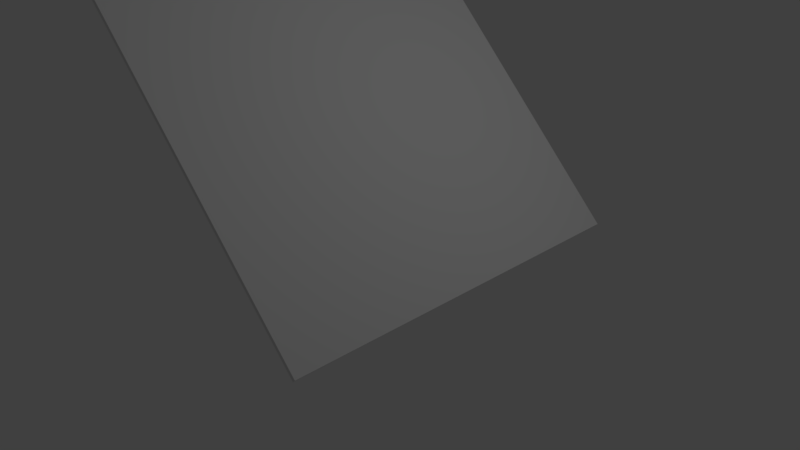 # Source: Noteclue2.blend  (saved by Blender 2.79.0; exported with 4.5.12 LTS)
import bpy
from mathutils import Matrix  # noqa: F401  (used for matrix-valued properties, if any)

bpy.ops.wm.read_factory_settings(use_empty=True)
scene = bpy.context.scene
scene.name = 'Scene'

# ---- collections
col_collection_1 = bpy.data.collections.new('Collection 1'); scene.collection.children.link(col_collection_1)

# ---- materials (node trees are filled in below, after node groups)
mat_material = bpy.data.materials.new('Material')
mat_material.alpha_threshold = 0.0
mat_material.use_transparent_shadow = False
mat_material.roughness = 0.5
mat_material.line_color = (0.0, 0.0, 0.0, 1.0)

# ---- material node trees

# ---- world
world_world = bpy.data.worlds.new('World'); scene.world = world_world
world_world.color = (0.05088, 0.05088, 0.05088)
world_world.use_sun_shadow = False
world_world.sun_shadow_jitter_overblur = 0.0
world_world.cycles.sampling_method = 'MANUAL'

# ---- cameras
cam_camera = bpy.data.cameras.new('Camera')
cam_camera.clip_end = 100.0
cam_camera.lens = 35.0
cam_camera.sensor_width = 32.0
cam_camera.sensor_height = 18.0
cam_camera.ortho_scale = 7.314
cam_camera.dof.focus_distance = 0.0
cam_camera.dof.aperture_fstop = 128.0

# ---- lights
light_lamp = bpy.data.lights.new('Lamp', 'POINT')
light_lamp.transmission_factor = 0.0
light_lamp.cutoff_distance = 30.0
light_lamp.energy = 100.0
light_lamp.shadow_buffer_clip_start = 1.001
light_lamp.shadow_soft_size = 0.1
light_lamp.shadow_maximum_resolution = 0.006
light_lamp.use_absolute_resolution = True

# ---- meshes
me_cube = bpy.data.meshes.new('Cube')
me_cube.from_pydata([(1.0, 1.0, -1.0), (1.0, -1.0, -1.0), (-1.0, -1.0, -1.0), (-1.0, 1.0, -1.0), (1.0, 1.0, 1.0), (1.0, -1.0, 1.0), (-1.0, -1.0, 1.0), (-1.0, 1.0, 1.0)], [], [(0, 1, 2, 3), (4, 7, 6, 5), (0, 4, 5, 1), (1, 5, 6, 2), (2, 6, 7, 3), (4, 0, 3, 7)])
_uv = me_cube.uv_layers.new(name='UVMap')
_uv.uv.foreach_set('vector', [0.0, 0.0, 1.0, 0.0, 1.0, 1.0, 0.0, 1.0, 0.0, 0.0, 1.0, 0.0, 1.0, 1.0, 0.0, 1.0, 0.0, 0.0, 1.0, 0.0, 1.0, 1.0, 0.0, 1.0, 0.0, 0.0, 1.0, 0.0, 1.0, 1.0, 0.0, 1.0, 0.0, 0.0, 1.0, 0.0, 1.0, 1.0, 0.0, 1.0, 0.0, 0.0, 1.0, 0.0, 1.0, 1.0, 0.0, 1.0])
me_cube.materials.append(mat_material)
me_cube.use_remesh_preserve_volume = False
me_cube.use_remesh_preserve_attributes = False
me_cube.use_mirror_vertex_groups = False
me_cube.update()

# ---- objects
ob_cube = bpy.data.objects.new('Cube', me_cube)
ob_lamp = bpy.data.objects.new('Lamp', light_lamp)
ob_camera = bpy.data.objects.new('Camera', cam_camera)

# ---- transforms, parenting, visibility, modifiers, constraints
ob_cube.location = (-1.12, 0.01171, 3.006)
ob_cube.rotation_euler = (0.0, -0.7854, 0.0)
ob_cube.scale = (0.025, 2.5, 4.0)
ob_cube.lock_rotations_4d = False
ob_cube.empty_display_type = 'ARROWS'
ob_cube.lineart.crease_threshold = 0.0
ob_lamp.location = (4.076, 1.005, 5.904)
ob_lamp.rotation_euler = (0.6503, 0.05522, 1.866)
ob_lamp.lock_rotations_4d = False
ob_lamp.empty_display_type = 'ARROWS'
ob_lamp.color = (0.0, 0.0, 0.0, 0.0)
ob_lamp.lineart.crease_threshold = 0.0
ob_camera.location = (7.481, -6.508, 5.344)
ob_camera.rotation_euler = (1.109, 0.0, 0.8149)
ob_camera.lock_rotations_4d = False
ob_camera.empty_display_type = 'ARROWS'
ob_camera.color = (0.0, 0.0, 0.0, 0.0)
ob_camera.display_type = 'WIRE'
ob_camera.lineart.crease_threshold = 0.0

# ---- collection membership
col_collection_1.objects.link(ob_cube)
col_collection_1.objects.link(ob_lamp)
col_collection_1.objects.link(ob_camera)

# ---- scene / render settings (as saved in the file)
scene.camera = ob_camera
scene.frame_start = 1; scene.frame_end = 250; scene.frame_set(1)
scene.render.engine = 'BLENDER_EEVEE_NEXT'
scene.render.resolution_percentage = 50
scene.render.dither_intensity = 0.0
scene.cycles.use_denoising = False
scene.cycles.samples = 128
scene.cycles.sampling_pattern = 'TABULATED_SOBOL'
scene.cycles.use_adaptive_sampling = False
scene.cycles.use_light_tree = False
scene.cycles.blur_glossy = 0.0
scene.cycles.sample_clamp_indirect = 0.0
scene.view_settings.view_transform = 'Standard'
bpy.context.view_layer.update()
